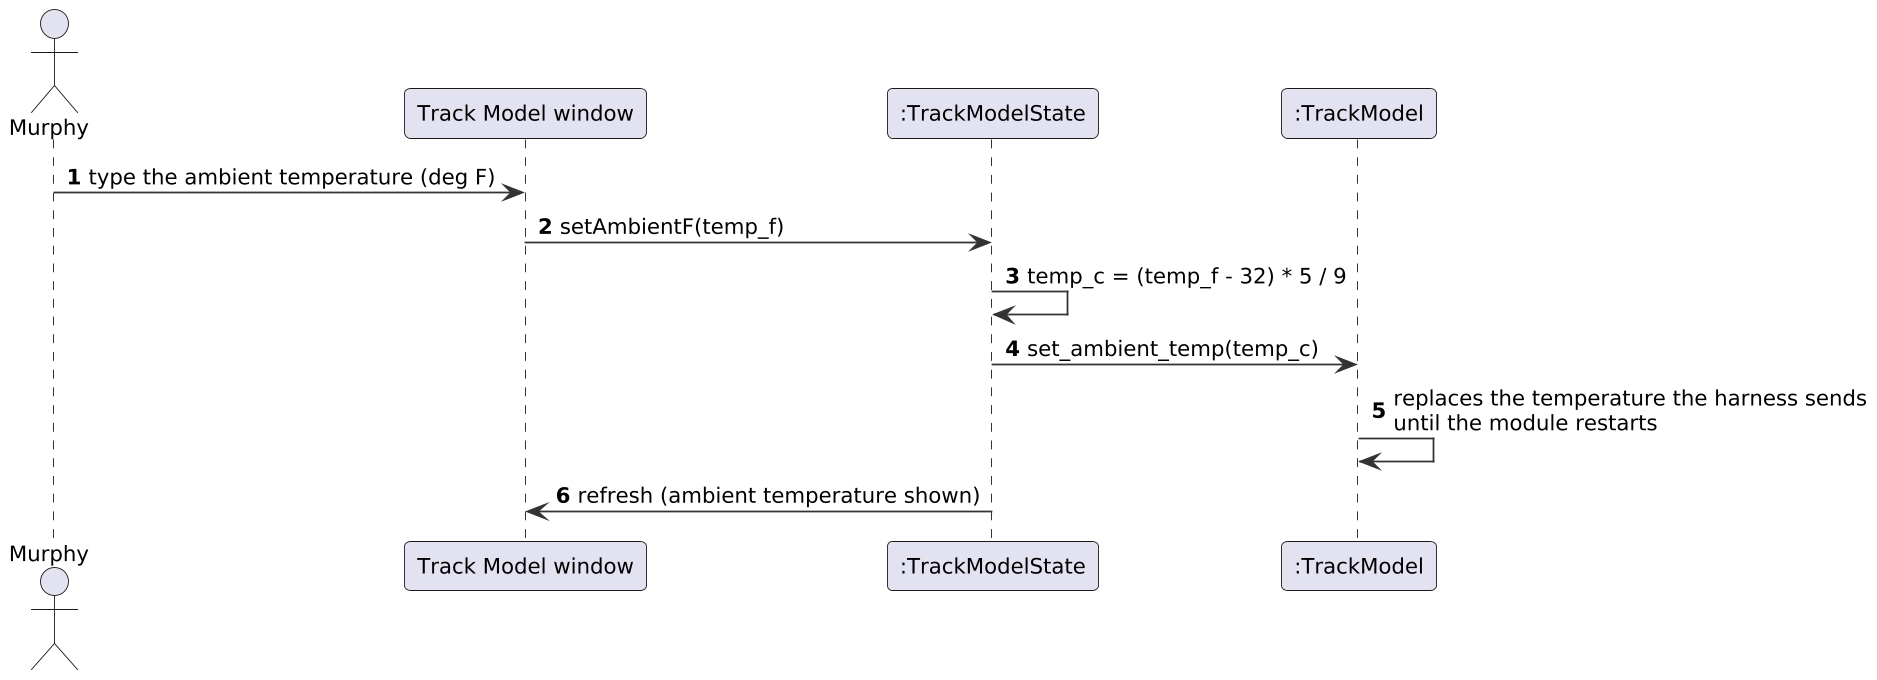

The diagram above was rendered by PlantUML. Its source (embedded in the PNG):
@startuml
skinparam shadowing false
skinparam dpi 170
skinparam defaultFontName DejaVu Sans
skinparam defaultFontSize 12
skinparam roundCorner 6
skinparam ArrowColor #333333
skinparam BackgroundColor white
skinparam sequenceMessageAlign left
skinparam ParticipantPadding 20
autonumber
actor Murphy
participant "Track Model window" as W
participant ":TrackModelState" as S
participant ":TrackModel" as TM
Murphy -> W : type the ambient temperature (deg F)
W -> S : setAmbientF(temp_f)
S -> S : temp_c = (temp_f - 32) * 5 / 9
S -> TM : set_ambient_temp(temp_c)
TM -> TM : replaces the temperature the harness sends\nuntil the module restarts
S -> W : refresh (ambient temperature shown)
@enduml